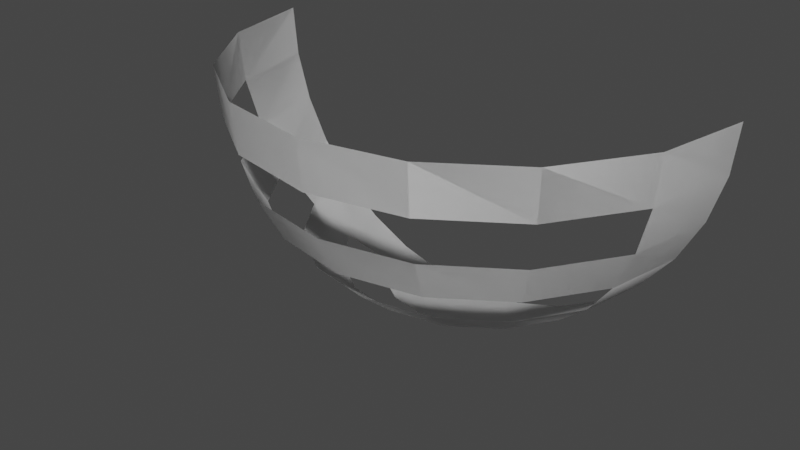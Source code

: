 # Source: TheaterLight.blend  (saved by Blender 2.93.21; exported with 4.5.12 LTS)
import bpy
from mathutils import Matrix  # noqa: F401  (used for matrix-valued properties, if any)

bpy.ops.wm.read_factory_settings(use_empty=True)
scene = bpy.context.scene
scene.name = 'Scene'

# ---- collections
col_collection = bpy.data.collections.new('Collection'); scene.collection.children.link(col_collection)

# ---- world
world_world = bpy.data.worlds.new('World'); scene.world = world_world
world_world.use_nodes = True; world_world.node_tree.nodes.clear()
_N = world_world.node_tree.nodes; _L = world_world.node_tree.links
n0 = _N.new('ShaderNodeOutputWorld'); n0.name = 'World Output'; n0.location = (300, 300)
n1 = _N.new('ShaderNodeBackground'); n1.name = 'Background'; n1.location = (10, 300)
n1.inputs[0].default_value = (0.05088, 0.05088, 0.05088, 1.0)
_L.new(n1.outputs[0], n0.inputs[0])
n0.is_active_output = True
world_world.color = (0.05088, 0.05088, 0.05088)
world_world.use_sun_shadow = False
world_world.sun_shadow_jitter_overblur = 0.0

# ---- meshes
me_sphere = bpy.data.meshes.new('Sphere')
me_sphere.from_pydata([(1.0, -2.451e-07, -4.371e-08), (0.9808, -2.153e-07, -0.1951), (0.9239, -2.153e-07, -0.3827), (0.8315, -1.855e-07, -0.5556), (0.7071, -1.855e-07, -0.7071), (0.5556, -1.259e-07, -0.8315), (0.3827, -1.259e-07, -0.9239), (0.1951, -9.606e-08, -0.9808), (0.9239, -0.3827, -4.371e-08), (0.9061, -0.3753, -0.1951), (0.8536, -0.3536, -0.3827), (0.7682, -0.3182, -0.5556), (0.6533, -0.2706, -0.7071), (0.5133, -0.2126, -0.8315), (0.3536, -0.1464, -0.9239), (0.1802, -0.07466, -0.9808), (0.7071, -0.7071, -4.371e-08), (0.6935, -0.6935, -0.1951), (0.6533, -0.6533, -0.3827), (0.5879, -0.5879, -0.5556), (0.5, -0.5, -0.7071), (0.3928, -0.3928, -0.8315), (0.2706, -0.2706, -0.9239), (0.1379, -0.1379, -0.9808), (0.3827, -0.9239, -4.371e-08), (0.3753, -0.9061, -0.1951), (0.3536, -0.8536, -0.3827), (0.3182, -0.7682, -0.5556), (0.2706, -0.6533, -0.7071), (0.2126, -0.5133, -0.8315), (0.1464, -0.3536, -0.9239), (0.07466, -0.1802, -0.9808), (-2.944e-07, -1.0, -4.371e-08), (-1.156e-07, -0.9808, -0.1951), (-2.646e-07, -0.9239, -0.3827), (-1.156e-07, -0.8315, -0.5556), (-8.575e-08, -0.7071, -0.7071), (-1.156e-07, -0.5556, -0.8315), (-8.575e-08, -0.3827, -0.9239), (-5.595e-08, -0.1951, -0.9808), (0.0, -8.742e-08, -1.0), (-0.3827, -0.9239, -4.371e-08), (-0.3753, -0.9061, -0.1951), (-0.3536, -0.8536, -0.3827), (-0.3182, -0.7682, -0.5556), (-0.2706, -0.6533, -0.7071), (-0.2126, -0.5133, -0.8315), (-0.1464, -0.3536, -0.9239), (-0.07466, -0.1802, -0.9808), (-0.7071, -0.7071, -4.371e-08), (-0.6935, -0.6935, -0.1951), (-0.6533, -0.6533, -0.3827), (-0.5879, -0.5879, -0.5556), (-0.5, -0.5, -0.7071), (-0.3928, -0.3928, -0.8315), (-0.2706, -0.2706, -0.9239), (-0.1379, -0.1379, -0.9808), (-0.9239, -0.3827, -4.371e-08), (-0.9061, -0.3753, -0.1951), (-0.8536, -0.3536, -0.3827), (-0.7682, -0.3182, -0.5556), (-0.6533, -0.2706, -0.7071), (-0.5133, -0.2126, -0.8315), (-0.3536, -0.1464, -0.9239), (-0.1802, -0.07466, -0.9808), (-1.0, 3.51e-07, -4.371e-08), (-0.9808, 1.424e-07, -0.1951), (-0.9239, 2.616e-07, -0.3827), (-0.8315, 1.126e-07, -0.5556), (-0.7071, 8.275e-08, -0.7071), (-0.5556, 1.275e-07, -0.8315), (-0.3827, 6.785e-08, -0.9239), (-0.1951, 7.959e-10, -0.9808), (1.0, -2.451e-07, -4.371e-08), (0.9808, -2.153e-07, -0.1951), (0.9239, -2.153e-07, -0.3827), (0.8315, -1.855e-07, -0.5556), (0.7071, -1.855e-07, -0.7071), (0.5556, -1.259e-07, -0.8315), (0.3827, -1.259e-07, -0.9239), (0.1951, -9.606e-08, -0.9808), (0.9239, -0.3827, -4.371e-08), (0.9061, -0.3753, -0.1951), (0.8536, -0.3536, -0.3827), (0.7682, -0.3182, -0.5556), (0.6533, -0.2706, -0.7071), (0.5133, -0.2126, -0.8315), (0.3536, -0.1464, -0.9239), (0.1802, -0.07466, -0.9808), (0.7071, -0.7071, -4.371e-08), (0.6935, -0.6935, -0.1951), (0.6533, -0.6533, -0.3827), (0.5879, -0.5879, -0.5556), (0.5, -0.5, -0.7071), (0.3928, -0.3928, -0.8315), (0.2706, -0.2706, -0.9239), (0.1379, -0.1379, -0.9808), (0.3827, -0.9239, -4.371e-08), (0.3753, -0.9061, -0.1951), (0.3536, -0.8536, -0.3827), (0.3182, -0.7682, -0.5556), (0.2706, -0.6533, -0.7071), (0.2126, -0.5133, -0.8315), (0.1464, -0.3536, -0.9239), (0.07466, -0.1802, -0.9808), (-2.944e-07, -1.0, -4.371e-08), (-1.156e-07, -0.9808, -0.1951), (-2.646e-07, -0.9239, -0.3827), (-1.156e-07, -0.8315, -0.5556), (-8.575e-08, -0.7071, -0.7071), (-1.156e-07, -0.5556, -0.8315), (-8.575e-08, -0.3827, -0.9239), (-5.595e-08, -0.1951, -0.9808), (0.0, -8.742e-08, -1.0), (-0.3827, -0.9239, -4.371e-08), (-0.3753, -0.9061, -0.1951), (-0.3536, -0.8536, -0.3827), (-0.3182, -0.7682, -0.5556), (-0.2706, -0.6533, -0.7071), (-0.2126, -0.5133, -0.8315), (-0.1464, -0.3536, -0.9239), (-0.07466, -0.1802, -0.9808), (-0.7071, -0.7071, -4.371e-08), (-0.6935, -0.6935, -0.1951), (-0.6533, -0.6533, -0.3827), (-0.5879, -0.5879, -0.5556), (-0.5, -0.5, -0.7071), (-0.3928, -0.3928, -0.8315), (-0.2706, -0.2706, -0.9239), (-0.1379, -0.1379, -0.9808), (-0.9239, -0.3827, -4.371e-08), (-0.9061, -0.3753, -0.1951), (-0.8536, -0.3536, -0.3827), (-0.7682, -0.3182, -0.5556), (-0.6533, -0.2706, -0.7071), (-0.5133, -0.2126, -0.8315), (-0.3536, -0.1464, -0.9239), (-0.1802, -0.07466, -0.9808), (-1.0, 3.51e-07, -4.371e-08), (-0.9808, 1.424e-07, -0.1951), (-0.9239, 2.616e-07, -0.3827), (-0.8315, 1.126e-07, -0.5556), (-0.7071, 8.275e-08, -0.7071), (-0.5556, 1.275e-07, -0.8315), (-0.3827, 6.785e-08, -0.9239), (-0.1951, 7.959e-10, -0.9808)], [], [(3, 11, 10, 2), (4, 12, 11, 3), (5, 13, 12, 4), (6, 14, 13, 5), (7, 15, 14, 6), (40, 15, 7), (1, 9, 8, 0), (2, 10, 9, 1), (15, 23, 22, 14), (40, 23, 15), (9, 17, 16, 8), (11, 19, 18, 10), (13, 21, 20, 12), (21, 29, 28, 20), (23, 31, 30, 22), (40, 31, 23), (17, 25, 24, 16), (19, 27, 26, 18), (40, 39, 31), (25, 33, 32, 24), (27, 35, 34, 26), (29, 37, 36, 28), (31, 39, 38, 30), (37, 46, 45, 36), (39, 48, 47, 38), (40, 48, 39), (33, 42, 41, 32), (35, 44, 43, 34), (40, 56, 48), (42, 50, 49, 41), (44, 52, 51, 43), (46, 54, 53, 45), (48, 56, 55, 47), (54, 62, 61, 53), (56, 64, 63, 55), (40, 64, 56), (50, 58, 57, 49), (52, 60, 59, 51), (59, 67, 66, 58), (60, 68, 67, 59), (61, 69, 68, 60), (62, 70, 69, 61), (63, 71, 70, 62), (64, 72, 71, 63), (40, 72, 64), (58, 66, 65, 57), (76, 75, 83, 84), (77, 76, 84, 85), (78, 77, 85, 86), (79, 78, 86, 87), (80, 79, 87, 88), (113, 80, 88), (74, 73, 81, 82), (75, 74, 82, 83), (88, 87, 95, 96), (113, 88, 96), (82, 81, 89, 90), (84, 83, 91, 92), (86, 85, 93, 94), (94, 93, 101, 102), (96, 95, 103, 104), (113, 96, 104), (90, 89, 97, 98), (92, 91, 99, 100), (113, 104, 112), (98, 97, 105, 106), (100, 99, 107, 108), (102, 101, 109, 110), (104, 103, 111, 112), (110, 109, 118, 119), (112, 111, 120, 121), (113, 112, 121), (106, 105, 114, 115), (108, 107, 116, 117), (113, 121, 129), (115, 114, 122, 123), (117, 116, 124, 125), (119, 118, 126, 127), (121, 120, 128, 129), (127, 126, 134, 135), (129, 128, 136, 137), (113, 129, 137), (123, 122, 130, 131), (125, 124, 132, 133), (132, 131, 139, 140), (133, 132, 140, 141), (134, 133, 141, 142), (135, 134, 142, 143), (136, 135, 143, 144), (137, 136, 144, 145), (113, 137, 145), (131, 130, 138, 139)])
me_sphere.polygons.foreach_set('use_smooth', [True] * 92)
_uv = me_sphere.uv_layers.new(name='UVMap')
_uv.uv.foreach_set('vector', [0.06347, 0.8126, 0.1621, 0.7503, 0.2058, 0.8006, 0.09976, 0.8783, 0.03461, 0.7439, 0.122, 0.6983, 0.1621, 0.7503, 0.06347, 0.8126, 0.01404, 0.6725, 0.0861, 0.6433, 0.122, 0.6983, 0.03461, 0.7439, 0.002346, 0.5994, 0.05384, 0.5846, 0.0861, 0.6433, 0.01404, 0.6725, 0.0001412, 0.5265, 0.02727, 0.5216, 0.05384, 0.5846, 0.002346, 0.5994, 0.005081, 0.4543, 0.02727, 0.5216, 0.0001412, 0.5265, 0.1424, 0.9406, 0.253, 0.8501, 0.3048, 0.9014, 0.1903, 0.9999, 0.09976, 0.8783, 0.2058, 0.8006, 0.253, 0.8501, 0.1424, 0.9406, 0.02727, 0.5216, 0.04987, 0.5078, 0.09454, 0.5554, 0.05384, 0.5846, 0.005081, 0.4543, 0.04987, 0.5078, 0.02727, 0.5216, 0.253, 0.8501, 0.3391, 0.749, 0.3981, 0.788, 0.3048, 0.9014, 0.1621, 0.7503, 0.2347, 0.6752, 0.2855, 0.7115, 0.2058, 0.8006, 0.0861, 0.6433, 0.1401, 0.5983, 0.1868, 0.6375, 0.122, 0.6983, 0.1401, 0.5983, 0.1765, 0.5426, 0.2301, 0.5662, 0.1868, 0.6375, 0.04987, 0.5078, 0.06566, 0.4875, 0.1222, 0.5167, 0.09454, 0.5554, 0.005081, 0.4543, 0.06566, 0.4875, 0.04987, 0.5078, 0.3391, 0.749, 0.3992, 0.6349, 0.4644, 0.6592, 0.3981, 0.788, 0.2347, 0.6752, 0.2839, 0.5893, 0.34, 0.6113, 0.2855, 0.7115, 0.005081, 0.4543, 0.07335, 0.4634, 0.06566, 0.4875, 0.3992, 0.6349, 0.4302, 0.512, 0.4985, 0.5201, 0.4644, 0.6592, 0.2839, 0.5893, 0.3089, 0.4962, 0.3678, 0.5035, 0.34, 0.6113, 0.1765, 0.5426, 0.1947, 0.4805, 0.2518, 0.4882, 0.2301, 0.5662, 0.06566, 0.4875, 0.07335, 0.4634, 0.136, 0.4723, 0.1222, 0.5167, 0.1947, 0.4805, 0.1942, 0.416, 0.2517, 0.4076, 0.2518, 0.4882, 0.07335, 0.4634, 0.07232, 0.4381, 0.1352, 0.4258, 0.136, 0.4723, 0.005081, 0.4543, 0.07232, 0.4381, 0.07335, 0.4634, 0.4302, 0.512, 0.4308, 0.3862, 0.4985, 0.3782, 0.4985, 0.5201, 0.3089, 0.4962, 0.3092, 0.4003, 0.3683, 0.3928, 0.3678, 0.5035, 0.005081, 0.4543, 0.06247, 0.4143, 0.07232, 0.4381, 0.4308, 0.3862, 0.4023, 0.2638, 0.4662, 0.2414, 0.4985, 0.3782, 0.3092, 0.4003, 0.2855, 0.3058, 0.3423, 0.2844, 0.3683, 0.3928, 0.1942, 0.416, 0.175, 0.3528, 0.2301, 0.3282, 0.2517, 0.4076, 0.07232, 0.4381, 0.06247, 0.4143, 0.1193, 0.3809, 0.1352, 0.4258, 0.175, 0.3528, 0.1365, 0.2944, 0.1866, 0.2531, 0.2301, 0.3282, 0.06247, 0.4143, 0.04431, 0.3948, 0.0886, 0.3413, 0.1193, 0.3809, 0.005081, 0.4543, 0.04431, 0.3948, 0.06247, 0.4143, 0.4023, 0.2638, 0.3484, 0.1485, 0.4074, 0.1152, 0.4662, 0.2414, 0.2855, 0.3058, 0.2384, 0.2159, 0.292, 0.1815, 0.3423, 0.2844, 0.292, 0.1815, 0.2193, 0.08223, 0.2748, 0.03919, 0.3484, 0.1485, 0.2384, 0.2159, 0.1671, 0.1303, 0.2193, 0.08223, 0.292, 0.1815, 0.1866, 0.2531, 0.1192, 0.1844, 0.1671, 0.1303, 0.2384, 0.2159, 0.1365, 0.2944, 0.07724, 0.2449, 0.1192, 0.1844, 0.1866, 0.2531, 0.0886, 0.3413, 0.04313, 0.3115, 0.07724, 0.2449, 0.1365, 0.2944, 0.04431, 0.3948, 0.01907, 0.3825, 0.04313, 0.3115, 0.0886, 0.3413, 0.005081, 0.4543, 0.01907, 0.3825, 0.04431, 0.3948, 0.3484, 0.1485, 0.2748, 0.03919, 0.3319, 0.0001412, 0.4074, 0.1152, 0.5621, 0.1874, 0.5984, 0.1217, 0.7044, 0.1994, 0.6607, 0.2497, 0.5332, 0.2561, 0.5621, 0.1874, 0.6607, 0.2497, 0.6206, 0.3017, 0.5126, 0.3275, 0.5332, 0.2561, 0.6206, 0.3017, 0.5847, 0.3567, 0.5009, 0.4006, 0.5126, 0.3275, 0.5847, 0.3567, 0.5524, 0.4154, 0.4987, 0.4735, 0.5009, 0.4006, 0.5524, 0.4154, 0.5259, 0.4784, 0.5037, 0.5457, 0.4987, 0.4735, 0.5259, 0.4784, 0.641, 0.05945, 0.6889, 0.0001412, 0.8034, 0.09863, 0.7516, 0.1499, 0.5984, 0.1217, 0.641, 0.05945, 0.7516, 0.1499, 0.7044, 0.1994, 0.5259, 0.4784, 0.5524, 0.4154, 0.5931, 0.4446, 0.5485, 0.4922, 0.5037, 0.5457, 0.5259, 0.4784, 0.5485, 0.4922, 0.7516, 0.1499, 0.8034, 0.09863, 0.8967, 0.212, 0.8377, 0.251, 0.6607, 0.2497, 0.7044, 0.1994, 0.7841, 0.2885, 0.7333, 0.3248, 0.5847, 0.3567, 0.6206, 0.3017, 0.6854, 0.3625, 0.6387, 0.4017, 0.6387, 0.4017, 0.6854, 0.3625, 0.7287, 0.4338, 0.6751, 0.4574, 0.5485, 0.4922, 0.5931, 0.4446, 0.6208, 0.4833, 0.5643, 0.5125, 0.5037, 0.5457, 0.5485, 0.4922, 0.5643, 0.5125, 0.8377, 0.251, 0.8967, 0.212, 0.963, 0.3408, 0.8978, 0.3651, 0.7333, 0.3248, 0.7841, 0.2885, 0.8386, 0.3887, 0.7825, 0.4107, 0.5037, 0.5457, 0.5643, 0.5125, 0.5719, 0.5366, 0.8978, 0.3651, 0.963, 0.3408, 0.9971, 0.4799, 0.9288, 0.488, 0.7825, 0.4107, 0.8386, 0.3887, 0.8664, 0.4965, 0.8075, 0.5038, 0.6751, 0.4574, 0.7287, 0.4338, 0.7504, 0.5118, 0.6933, 0.5195, 0.5643, 0.5125, 0.6208, 0.4833, 0.6346, 0.5277, 0.5719, 0.5366, 0.6933, 0.5195, 0.7504, 0.5118, 0.7503, 0.5924, 0.6928, 0.584, 0.5719, 0.5366, 0.6346, 0.5277, 0.6338, 0.5742, 0.5709, 0.5619, 0.5037, 0.5457, 0.5719, 0.5366, 0.5709, 0.5619, 0.9288, 0.488, 0.9971, 0.4799, 0.9971, 0.6218, 0.9294, 0.6138, 0.8075, 0.5038, 0.8664, 0.4965, 0.8669, 0.6072, 0.8078, 0.5997, 0.5037, 0.5457, 0.5709, 0.5619, 0.5611, 0.5857, 0.9294, 0.6138, 0.9971, 0.6218, 0.9648, 0.7586, 0.9009, 0.7362, 0.8078, 0.5997, 0.8669, 0.6072, 0.8409, 0.7156, 0.7841, 0.6942, 0.6928, 0.584, 0.7503, 0.5924, 0.7287, 0.6718, 0.6736, 0.6472, 0.5709, 0.5619, 0.6338, 0.5742, 0.6179, 0.6191, 0.5611, 0.5857, 0.6736, 0.6472, 0.7287, 0.6718, 0.6852, 0.7469, 0.6351, 0.7056, 0.5611, 0.5857, 0.6179, 0.6191, 0.5872, 0.6587, 0.5429, 0.6052, 0.5037, 0.5457, 0.5611, 0.5857, 0.5429, 0.6052, 0.9009, 0.7362, 0.9648, 0.7586, 0.906, 0.8848, 0.847, 0.8515, 0.7841, 0.6942, 0.8409, 0.7156, 0.7906, 0.8185, 0.737, 0.7841, 0.7906, 0.8185, 0.847, 0.8515, 0.7734, 0.9608, 0.7179, 0.9178, 0.737, 0.7841, 0.7906, 0.8185, 0.7179, 0.9178, 0.6657, 0.8697, 0.6852, 0.7469, 0.737, 0.7841, 0.6657, 0.8697, 0.6178, 0.8156, 0.6351, 0.7056, 0.6852, 0.7469, 0.6178, 0.8156, 0.5758, 0.7551, 0.5872, 0.6587, 0.6351, 0.7056, 0.5758, 0.7551, 0.5417, 0.6885, 0.5429, 0.6052, 0.5872, 0.6587, 0.5417, 0.6885, 0.5177, 0.6175, 0.5037, 0.5457, 0.5429, 0.6052, 0.5177, 0.6175, 0.847, 0.8515, 0.906, 0.8848, 0.8305, 0.9999, 0.7734, 0.9608])
me_sphere.use_remesh_fix_poles = True
me_sphere.use_remesh_preserve_attributes = False
me_sphere.update()

# ---- objects
ob_sphere = bpy.data.objects.new('Sphere', me_sphere)

# ---- transforms, parenting, visibility, modifiers, constraints
ob_sphere.location = (0.0, 0.0, 0.0)

# ---- collection membership
col_collection.objects.link(ob_sphere)

# ---- scene / render settings (as saved in the file)
scene.frame_start = 1; scene.frame_end = 250; scene.frame_set(1)
scene.render.engine = 'BLENDER_EEVEE_NEXT'
scene.cycles.use_denoising = False
scene.cycles.samples = 128
scene.cycles.sampling_pattern = 'TABULATED_SOBOL'
scene.cycles.use_adaptive_sampling = False
scene.cycles.use_light_tree = False
scene.view_settings.view_transform = 'Filmic'
bpy.context.view_layer.update()

# ---- added for rendering (the .blend has no active camera and no usable light): camera, sun
cam_auto = bpy.data.cameras.new('AutoCamera')
cam_auto.lens = 50.0
cam_auto.sensor_width = 36.0
cam_auto.clip_end = 1000.0
ob_auto_camera = bpy.data.objects.new('AutoCamera', cam_auto)
scene.collection.objects.link(ob_auto_camera)
ob_auto_camera.location = (2.26633, -3.21959, 1.31306)
ob_auto_camera.rotation_euler = (1.09748, -7.21219e-08, 0.694738)
scene.camera = ob_auto_camera
light_auto_sun = bpy.data.lights.new('AutoSun', 'SUN')
light_auto_sun.energy = 3.0
light_auto_sun.angle = 0.0523599
ob_auto_sun = bpy.data.objects.new('AutoSun', light_auto_sun)
scene.collection.objects.link(ob_auto_sun)
ob_auto_sun.rotation_euler = (0.872665, 0.174533, 0.523599)
bpy.context.view_layer.update()
